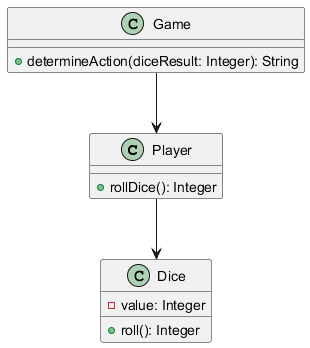

The diagram above was rendered by PlantUML. Its source (embedded in the PNG):
@startuml
class Player {
    + rollDice(): Integer
}

class Game {
    + determineAction(diceResult: Integer): String
}

class Dice {
    - value: Integer
    + roll(): Integer
}

Player --> Dice
Game --> Player
@enduml